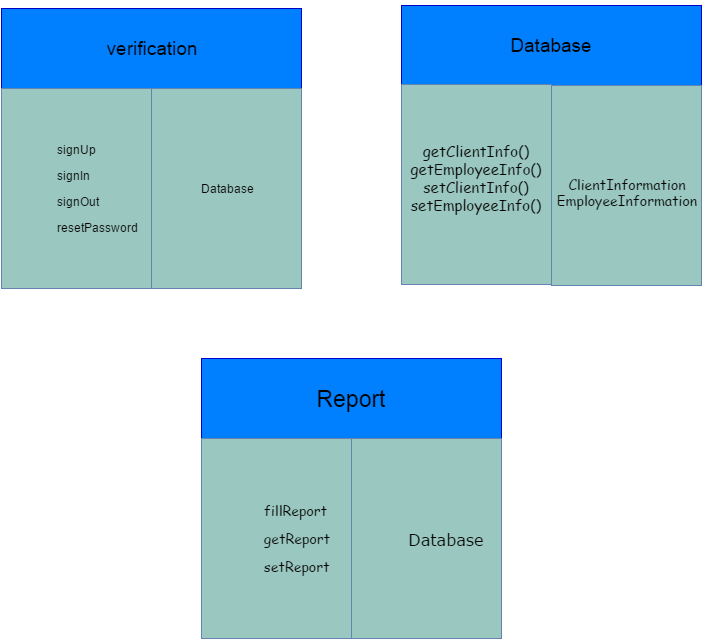

The diagram above was exported from draw.io. Its source (the exported page's mxGraphModel, read from the mxfile embedded in the PNG):
<mxGraphModel dx="880" dy="448" grid="1" gridSize="10" guides="1" tooltips="1" connect="1" arrows="1" fold="1" page="1" pageScale="1" pageWidth="826" pageHeight="1169" background="#ffffff" math="0" shadow="0">
  <root>
    <mxCell id="0" />
    <mxCell id="1" parent="0" />
    <mxCell id="14" style="edgeStyle=orthogonalEdgeStyle;rounded=0;html=1;exitX=0.5;exitY=0;jettySize=auto;orthogonalLoop=1;" edge="1" parent="1" source="12">
      <mxGeometry relative="1" as="geometry">
        <mxPoint x="310" y="100" as="targetPoint" />
      </mxGeometry>
    </mxCell>
    <mxCell id="12" value="" style="shape=internalStorage;whiteSpace=wrap;html=1;strokeColor=#6383B0;fillColor=#9AC7BF;dx=151;dy=78;" vertex="1" parent="1">
      <mxGeometry x="160" y="90" width="300" height="276" as="geometry" />
    </mxCell>
    <mxCell id="13" value="&lt;font style=&quot;font-size: 19px&quot;&gt;verification&lt;/font&gt;" style="whiteSpace=wrap;html=1;strokeColor=#0000CC;fillColor=#007FFF;" vertex="1" parent="1">
      <mxGeometry x="160" y="90" width="300" height="80" as="geometry" />
    </mxCell>
    <mxCell id="16" value="&lt;div style=&quot;text-align: justify&quot;&gt;&lt;blockquote style=&quot;margin: 0 0 0 40px ; border: none ; padding: 0px&quot;&gt;&lt;p style=&quot;text-align: left&quot;&gt;signUp&lt;/p&gt;&lt;p style=&quot;text-align: left&quot;&gt;signIn&lt;/p&gt;&lt;p style=&quot;text-align: left&quot;&gt;signOut&lt;/p&gt;&lt;p style=&quot;text-align: left&quot;&gt;resetPassword&lt;/p&gt;&lt;/blockquote&gt;&lt;/div&gt;" style="whiteSpace=wrap;html=1;strokeColor=#6383B0;fillColor=#9AC7BF;" vertex="1" parent="1">
      <mxGeometry x="160" y="170" width="150" height="200" as="geometry" />
    </mxCell>
    <mxCell id="18" value="Database" style="whiteSpace=wrap;html=1;strokeColor=#6383B0;fillColor=#9AC7BF;" vertex="1" parent="1">
      <mxGeometry x="310" y="170" width="150" height="200" as="geometry" />
    </mxCell>
    <mxCell id="34" value="&lt;font style=&quot;font-size: 19px&quot;&gt;Database&lt;/font&gt;" style="whiteSpace=wrap;html=1;strokeColor=#0000CC;fillColor=#007FFF;" vertex="1" parent="1">
      <mxGeometry x="560" y="87" width="300" height="80" as="geometry" />
    </mxCell>
    <mxCell id="35" value="&lt;font face=&quot;Comic Sans MS&quot; style=&quot;font-size: 15px&quot;&gt;getClientInfo()&lt;/font&gt;&lt;div&gt;&lt;font face=&quot;Comic Sans MS&quot; style=&quot;font-size: 15px&quot;&gt;getEmployeeInfo()&lt;/font&gt;&lt;/div&gt;&lt;div&gt;&lt;font face=&quot;Comic Sans MS&quot; style=&quot;font-size: 15px&quot;&gt;setClientInfo()&lt;/font&gt;&lt;/div&gt;&lt;div&gt;&lt;font face=&quot;Comic Sans MS&quot; style=&quot;font-size: 15px&quot;&gt;setEmployeeInfo()&lt;/font&gt;&lt;/div&gt;&lt;div&gt;&lt;br&gt;&lt;/div&gt;" style="whiteSpace=wrap;html=1;strokeColor=#6383B0;fillColor=#9AC7BF;" vertex="1" parent="1">
      <mxGeometry x="560" y="166" width="150" height="200" as="geometry" />
    </mxCell>
    <mxCell id="36" value="&lt;br&gt;&lt;div&gt;&lt;font face=&quot;Comic Sans MS&quot; style=&quot;font-size: 14px&quot;&gt;ClientInformation&lt;/font&gt;&lt;/div&gt;&lt;div&gt;&lt;font face=&quot;Comic Sans MS&quot; style=&quot;font-size: 14px&quot;&gt;EmployeeInformation&lt;/font&gt;&lt;/div&gt;" style="whiteSpace=wrap;html=1;strokeColor=#6383B0;fillColor=#9AC7BF;" vertex="1" parent="1">
      <mxGeometry x="710" y="167" width="150" height="200" as="geometry" />
    </mxCell>
    <mxCell id="37" value="&lt;font style=&quot;font-size: 23px&quot;&gt;Report&lt;/font&gt;" style="whiteSpace=wrap;html=1;strokeColor=#0000CC;fillColor=#007FFF;" vertex="1" parent="1">
      <mxGeometry x="360" y="440" width="300" height="80" as="geometry" />
    </mxCell>
    <mxCell id="38" value="&lt;div style=&quot;text-align: justify&quot;&gt;&lt;blockquote style=&quot;margin: 0 0 0 40px ; border: none ; padding: 0px&quot;&gt;&lt;p style=&quot;text-align: left&quot;&gt;&lt;font style=&quot;font-size: 14px&quot; face=&quot;Comic Sans MS&quot;&gt;fillReport&lt;/font&gt;&lt;/p&gt;&lt;p style=&quot;text-align: left&quot;&gt;&lt;font style=&quot;font-size: 14px&quot; face=&quot;Comic Sans MS&quot;&gt;&lt;span&gt;getReport&lt;/span&gt;&lt;br&gt;&lt;/font&gt;&lt;/p&gt;&lt;p style=&quot;text-align: left&quot;&gt;&lt;span&gt;&lt;font style=&quot;font-size: 14px&quot; face=&quot;Comic Sans MS&quot;&gt;setReport&lt;/font&gt;&lt;/span&gt;&lt;span&gt;&lt;br&gt;&lt;/span&gt;&lt;/p&gt;&lt;/blockquote&gt;&lt;/div&gt;" style="whiteSpace=wrap;html=1;strokeColor=#6383B0;fillColor=#9AC7BF;" vertex="1" parent="1">
      <mxGeometry x="360" y="520" width="150" height="200" as="geometry" />
    </mxCell>
    <mxCell id="39" value="&lt;div style=&quot;text-align: justify&quot;&gt;&lt;blockquote style=&quot;margin: 0 0 0 40px ; border: none ; padding: 0px&quot;&gt;&lt;p style=&quot;text-align: left&quot;&gt;&lt;font face=&quot;Verdana&quot; style=&quot;font-size: 16px&quot;&gt;Database&lt;/font&gt;&lt;/p&gt;&lt;/blockquote&gt;&lt;/div&gt;" style="whiteSpace=wrap;html=1;strokeColor=#6383B0;fillColor=#9AC7BF;" vertex="1" parent="1">
      <mxGeometry x="510" y="520" width="150" height="200" as="geometry" />
    </mxCell>
  </root>
</mxGraphModel>